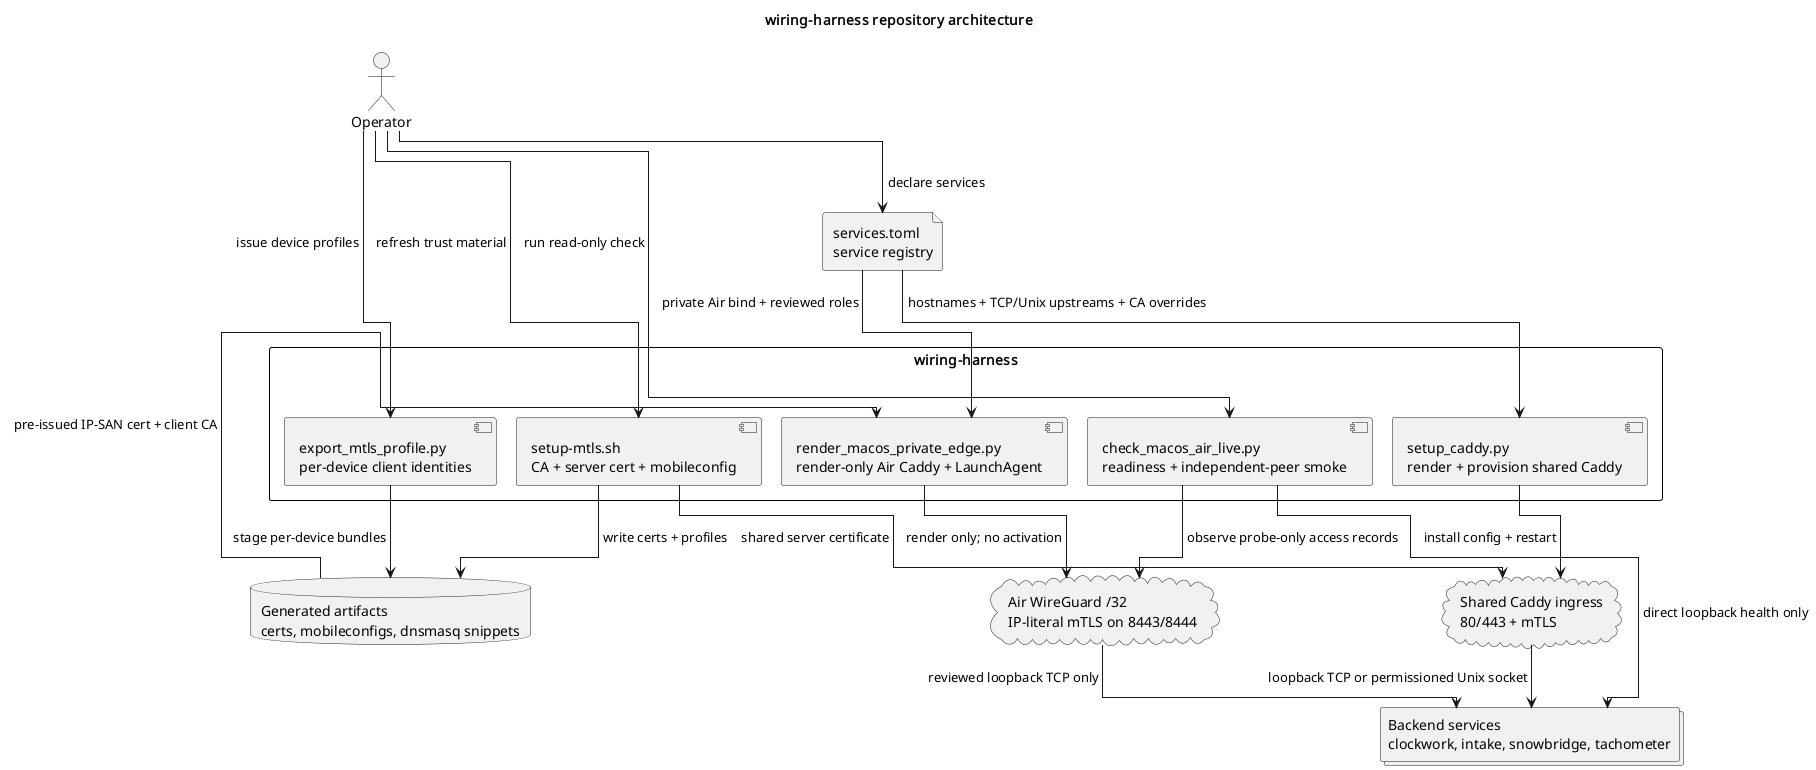

The diagram above was rendered by PlantUML. Its source (embedded in the PNG):
@startuml
!pragma layout elk
title wiring-harness repository architecture

actor "Operator" as operator
file "services.toml\nservice registry" as registry

rectangle "wiring-harness" {
  component "setup-mtls.sh\nCA + server cert + mobileconfig" as mtls
  component "setup_caddy.py\nrender + provision shared Caddy" as caddy
  component "render_macos_private_edge.py\nrender-only Air Caddy + LaunchAgent" as macedge
  component "check_macos_air_live.py\nreadiness + independent-peer smoke" as aircheck
  component "export_mtls_profile.py\nper-device client identities" as export
}

cloud "Shared Caddy ingress\n80/443 + mTLS" as ingress
cloud "Air WireGuard /32\nIP-literal mTLS on 8443/8444" as airingress
collections "Backend services\nclockwork, intake, snowbridge, tachometer" as backends
database "Generated artifacts\ncerts, mobileconfigs, dnsmasq snippets" as artifacts

operator --> registry : declare services
registry --> caddy : hostnames + TCP/Unix upstreams + CA overrides
registry --> macedge : private Air bind + reviewed roles
operator --> mtls : refresh trust material
operator --> export : issue device profiles
operator --> aircheck : run read-only check
mtls --> artifacts : write certs + profiles
export --> artifacts : stage per-device bundles
caddy --> ingress : install config + restart
macedge --> airingress : render only; no activation
aircheck --> airingress : observe probe-only access records
aircheck --> backends : direct loopback health only
ingress --> backends : loopback TCP or permissioned Unix socket
airingress --> backends : reviewed loopback TCP only
mtls --> ingress : shared server certificate
artifacts --> macedge : pre-issued IP-SAN cert + client CA

@enduml